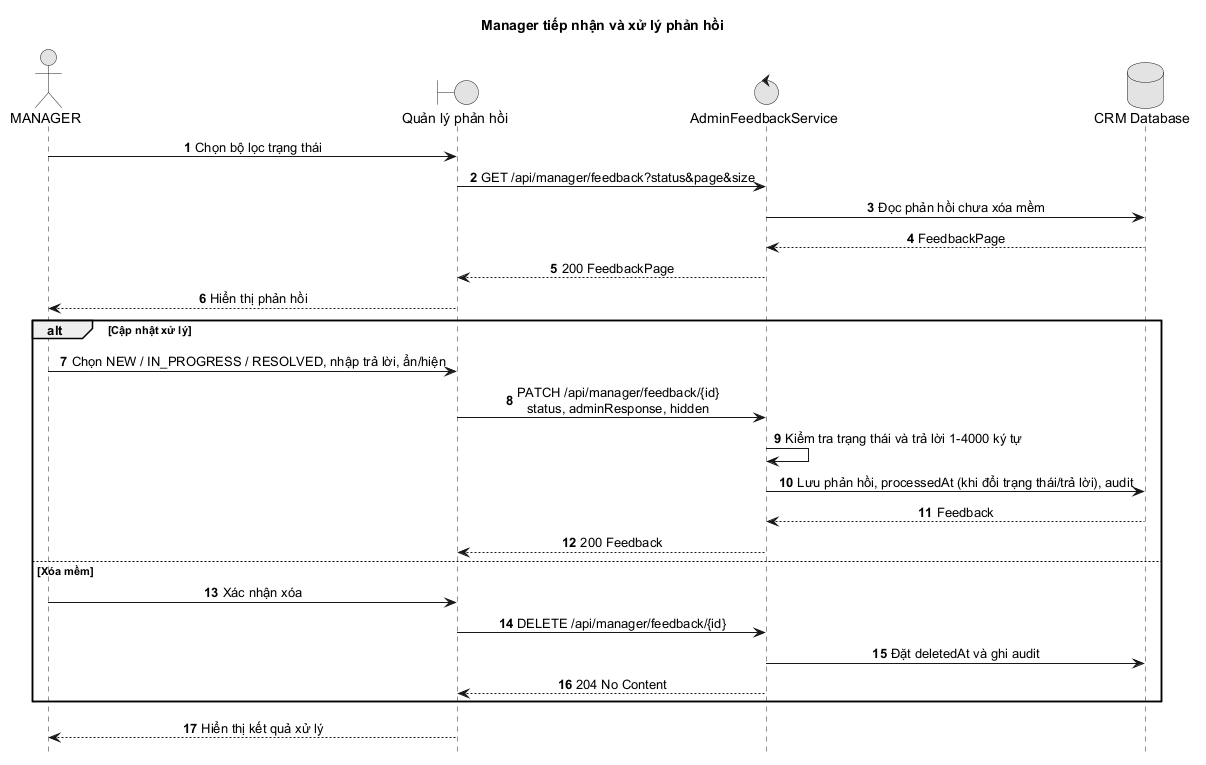

The diagram above was rendered by PlantUML. Its source (embedded in the PNG):
@startuml
title Manager tiếp nhận và xử lý phản hồi
autonumber
hide footbox
skinparam monochrome true
skinparam sequenceMessageAlign center
skinparam responseMessageBelowArrow true
actor MANAGER as Manager
boundary "Quản lý phản hồi" as Web
control "AdminFeedbackService" as API
database "CRM Database" as DB

Manager -> Web: Chọn bộ lọc trạng thái
Web -> API: GET /api/manager/feedback?status&page&size
API -> DB: Đọc phản hồi chưa xóa mềm
DB --> API: FeedbackPage
API --> Web: 200 FeedbackPage
Web --> Manager: Hiển thị phản hồi
alt Cập nhật xử lý
  Manager -> Web: Chọn NEW / IN_PROGRESS / RESOLVED, nhập trả lời, ẩn/hiện
  Web -> API: PATCH /api/manager/feedback/{id}\nstatus, adminResponse, hidden
  API -> API: Kiểm tra trạng thái và trả lời 1-4000 ký tự
  API -> DB: Lưu phản hồi, processedAt (khi đổi trạng thái/trả lời), audit
  DB --> API: Feedback
  API --> Web: 200 Feedback
else Xóa mềm
  Manager -> Web: Xác nhận xóa
  Web -> API: DELETE /api/manager/feedback/{id}
  API -> DB: Đặt deletedAt và ghi audit
  API --> Web: 204 No Content
end
Web --> Manager: Hiển thị kết quả xử lý
@enduml